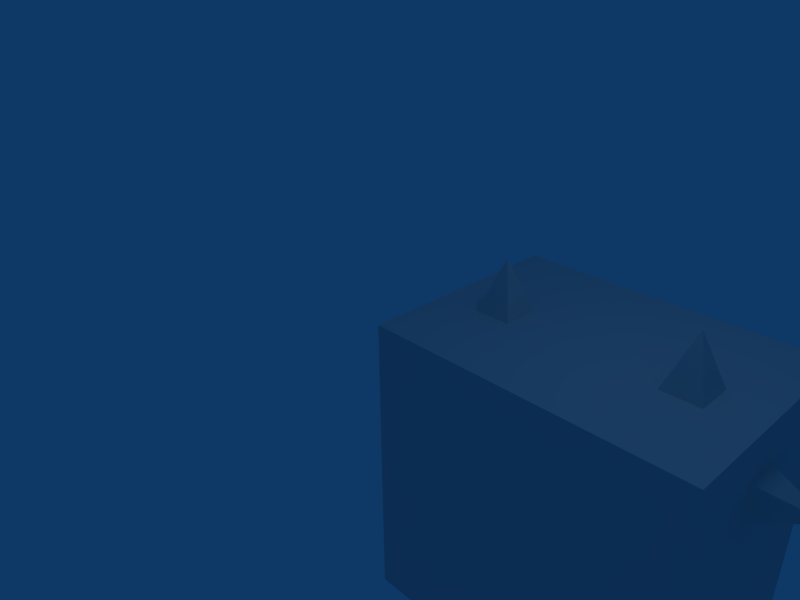 # Source: wall.blend  (saved by Blender 2.48.1; exported with 4.5.12 LTS)
import bpy
from mathutils import Matrix  # noqa: F401  (used for matrix-valued properties, if any)

bpy.ops.wm.read_factory_settings(use_empty=True)
scene = bpy.context.scene
scene.name = 'Scene'

# ---- collections
col_collection_1 = bpy.data.collections.new('Collection 1'); scene.collection.children.link(col_collection_1)

# ---- world
world_world = bpy.data.worlds.new('World'); scene.world = world_world
world_world.color = (0.05656, 0.2208, 0.4)
world_world.use_sun_shadow = False
world_world.sun_shadow_jitter_overblur = 0.0
world_world.cycles.sampling_method = 'MANUAL'
world_world.cycles.sample_map_resolution = 256

# ---- cameras
cam_camera = bpy.data.cameras.new('Camera')
cam_camera.passepartout_alpha = 0.2
cam_camera.clip_end = 100.0
cam_camera.lens = 35.0
cam_camera.ortho_scale = 7.314
cam_camera.show_passepartout = False
cam_camera.show_safe_areas = True
cam_camera.dof.focus_distance = 0.0
cam_camera.dof.aperture_fstop = 128.0

# ---- lights
light_spot = bpy.data.lights.new('Spot', 'POINT')
light_spot.transmission_factor = 0.0
light_spot.cutoff_distance = 30.0
light_spot.energy = 100.0
light_spot.shadow_buffer_clip_start = 1.001
light_spot.shadow_soft_size = 1.0
light_spot.shadow_maximum_resolution = 0.006
light_spot.use_absolute_resolution = True
light_spot.cycles.use_multiple_importance_sampling = False

# ---- meshes
me_cube = bpy.data.meshes.new('Cube')
me_cube.from_pydata([(-0.9655, -0.2014, -1.464), (-0.9655, -0.4718, -1.464), (-0.9655, -0.4718, -1.735), (-0.9655, -0.2014, -1.735), (-1.348, -0.3366, -1.6), (-0.9655, -0.3366, -1.6), (-0.9655, -0.3366, -0.398), (-1.348, -0.3366, -0.398), (-0.9655, -0.2014, -0.5332), (-0.9655, -0.4718, -0.5332), (-0.9655, -0.4718, -0.2628), (-0.9655, -0.2014, -0.2628), (0.9673, -0.4768, -0.2628), (0.9437, -0.2074, -0.2628), (0.9437, -0.2074, -0.5332), (0.9673, -0.4768, -0.5332), (1.336, -0.3088, -0.398), (0.9555, -0.3421, -0.398), (0.9555, -0.3421, -1.6), (1.336, -0.3088, -1.6), (0.9673, -0.4768, -1.735), (0.9437, -0.2074, -1.735), (0.9437, -0.2074, -1.464), (0.9673, -0.4768, -1.464), (-0.4707, -0.4768, -1.971), (-0.4707, -0.2074, -1.948), (-0.7411, -0.2074, -1.948), (-0.7411, -0.4768, -1.971), (-0.6059, -0.3088, -2.34), (-0.6059, -0.3421, -1.959), (0.5956, -0.3421, -1.959), (0.5956, -0.3088, -2.34), (0.4604, -0.4768, -1.971), (0.4604, -0.2074, -1.948), (0.7308, -0.2074, -1.948), (0.7308, -0.4768, -1.971), (0.7308, -0.2014, -0.03839), (0.7308, -0.4718, -0.03839), (0.4604, -0.4718, -0.03839), (0.4604, -0.2014, -0.03839), (0.5956, -0.3366, 0.344), (0.5956, -0.3366, -0.03839), (-0.6059, -0.3366, -0.03839), (-0.6059, -0.3366, 0.344), (-0.7411, -0.2014, -0.03839), (-0.7411, -0.4718, -0.03839), (-0.4707, -0.4718, -0.03839), (-0.4707, -0.2014, -0.03839)], [], [(1, 0, 4), (4, 2, 1), (4, 3, 2), (4, 0, 3), (5, 0, 1), (5, 1, 2), (5, 2, 3), (3, 0, 5), (6, 8, 11), (6, 9, 8), (6, 10, 9), (6, 11, 10), (7, 11, 8), (7, 8, 9), (7, 9, 10), (7, 10, 11), (16, 13, 12), (16, 14, 13), (16, 15, 14), (16, 12, 15), (17, 12, 13), (17, 13, 14), (17, 14, 15), (17, 15, 12), (18, 20, 23), (18, 21, 20), (18, 22, 21), (18, 23, 22), (19, 23, 20), (19, 20, 21), (19, 21, 22), (19, 22, 23), (28, 25, 24), (28, 26, 25), (28, 27, 26), (28, 24, 27), (29, 24, 25), (29, 25, 26), (29, 26, 27), (29, 27, 24), (30, 32, 35), (30, 33, 32), (30, 34, 33), (30, 35, 34), (31, 35, 32), (31, 32, 33), (31, 33, 34), (31, 34, 35), (40, 37, 36), (40, 38, 37), (40, 39, 38), (40, 36, 39), (41, 36, 37), (41, 37, 38), (41, 38, 39), (41, 39, 36), (42, 44, 47), (42, 45, 44), (42, 46, 45), (42, 47, 46), (43, 47, 44), (43, 44, 45), (43, 45, 46), (43, 46, 47)])
_uv = me_cube.uv_layers.new(name='UVTex')
_uv.uv.foreach_set('vector', [0.6733, 0.04465, 0.967, 0.04465, 0.967, 0.3383, 0.6733, 0.04465, 0.967, 0.04465, 0.967, 0.3383, 0.6733, 0.04465, 0.967, 0.04465, 0.967, 0.3383, 0.6733, 0.04465, 0.967, 0.04465, 0.967, 0.3383, 0.6733, 0.04465, 0.967, 0.04465, 0.967, 0.3383, 0.6733, 0.04465, 0.967, 0.04465, 0.967, 0.3383, 0.6733, 0.04465, 0.967, 0.04465, 0.967, 0.3383, 0.6733, 0.04465, 0.967, 0.04465, 0.967, 0.3383, 0.6733, 0.04465, 0.967, 0.04465, 0.967, 0.3383, 0.6733, 0.04465, 0.967, 0.04465, 0.967, 0.3383, 0.6733, 0.04465, 0.967, 0.04465, 0.967, 0.3383, 0.6733, 0.04465, 0.967, 0.04465, 0.967, 0.3383, 0.6733, 0.04465, 0.967, 0.04465, 0.967, 0.3383, 0.6733, 0.04465, 0.967, 0.04465, 0.967, 0.3383, 0.6733, 0.04465, 0.967, 0.04465, 0.967, 0.3383, 0.6733, 0.04465, 0.967, 0.04465, 0.967, 0.3383, 0.6733, 0.04465, 0.967, 0.04465, 0.967, 0.3383, 0.6733, 0.04465, 0.967, 0.04465, 0.967, 0.3383, 0.6733, 0.04465, 0.967, 0.04465, 0.967, 0.3383, 0.6733, 0.04465, 0.967, 0.04465, 0.967, 0.3383, 0.6733, 0.04465, 0.967, 0.04465, 0.967, 0.3383, 0.6733, 0.04465, 0.967, 0.04465, 0.967, 0.3383, 0.6733, 0.04465, 0.967, 0.04465, 0.967, 0.3383, 0.6733, 0.04465, 0.967, 0.04465, 0.967, 0.3383, 0.6733, 0.04465, 0.967, 0.04465, 0.967, 0.3383, 0.6733, 0.04465, 0.967, 0.04465, 0.967, 0.3383, 0.6733, 0.04465, 0.967, 0.04465, 0.967, 0.3383, 0.6733, 0.04465, 0.967, 0.04465, 0.967, 0.3383, 0.6733, 0.04465, 0.967, 0.04465, 0.967, 0.3383, 0.6733, 0.04465, 0.967, 0.04465, 0.967, 0.3383, 0.6733, 0.04465, 0.967, 0.04465, 0.967, 0.3383, 0.6733, 0.04465, 0.967, 0.04465, 0.967, 0.3383, 0.6733, 0.04465, 0.967, 0.04465, 0.967, 0.3383, 0.6733, 0.04465, 0.967, 0.04465, 0.967, 0.3383, 0.6733, 0.04465, 0.967, 0.04465, 0.967, 0.3383, 0.6733, 0.04465, 0.967, 0.04465, 0.967, 0.3383, 0.6733, 0.04465, 0.967, 0.04465, 0.967, 0.3383, 0.6733, 0.04465, 0.967, 0.04465, 0.967, 0.3383, 0.6733, 0.04465, 0.967, 0.04465, 0.967, 0.3383, 0.6733, 0.04465, 0.967, 0.04465, 0.967, 0.3383, 0.6733, 0.04465, 0.967, 0.04465, 0.967, 0.3383, 0.6733, 0.04465, 0.967, 0.04465, 0.967, 0.3383, 0.6733, 0.04465, 0.967, 0.04465, 0.967, 0.3383, 0.6733, 0.04465, 0.967, 0.04465, 0.967, 0.3383, 0.6733, 0.04465, 0.967, 0.04465, 0.967, 0.3383, 0.6733, 0.04465, 0.967, 0.04465, 0.967, 0.3383, 0.6733, 0.04465, 0.967, 0.04465, 0.967, 0.3383, 0.6733, 0.04465, 0.967, 0.04465, 0.967, 0.3383, 0.6733, 0.04465, 0.967, 0.04465, 0.967, 0.3383, 0.6733, 0.04465, 0.967, 0.04465, 0.967, 0.3383, 0.6733, 0.04465, 0.967, 0.04465, 0.967, 0.3383, 0.6733, 0.04465, 0.967, 0.04465, 0.967, 0.3383, 0.6733, 0.04465, 0.967, 0.04465, 0.967, 0.3383, 0.6733, 0.04465, 0.967, 0.04465, 0.967, 0.3383, 0.6733, 0.04465, 0.967, 0.04465, 0.967, 0.3383, 0.6733, 0.04465, 0.967, 0.04465, 0.967, 0.3383, 0.6733, 0.04465, 0.967, 0.04465, 0.967, 0.3383, 0.6733, 0.04465, 0.967, 0.04465, 0.967, 0.3383, 0.6733, 0.04465, 0.967, 0.04465, 0.967, 0.3383, 0.6733, 0.04465, 0.967, 0.04465, 0.967, 0.3383, 0.6733, 0.04465, 0.967, 0.04465, 0.967, 0.3383, 0.6733, 0.04465, 0.967, 0.04465, 0.967, 0.3383, 0.6733, 0.04465, 0.967, 0.04465, 0.967, 0.3383, 0.6733, 0.04465, 0.967, 0.04465, 0.967, 0.3383])
me_cube.use_remesh_preserve_volume = False
me_cube.use_remesh_preserve_attributes = False
me_cube.use_mirror_vertex_groups = False
me_cube.update()
me_cube_001 = bpy.data.meshes.new('Cube.001')
me_cube_001.from_pydata([(1.0, 0.4555, -1.995), (1.0, -1.0, -1.995), (-1.0, -1.0, -1.995), (-1.0, 0.4555, -1.995), (1.0, 0.4555, 0.004684), (1.0, -1.0, 0.004684), (-1.0, -1.0, 0.004684), (-1.0, 0.4555, 0.004684), (-0.6406, 0.86, -1.636), (-0.6406, 0.86, -0.3548), (0.6406, 0.86, -1.636), (0.6406, 0.86, -0.3548), (0.3146, 0.5705, -1.31), (-0.3146, 0.5705, -1.31), (0.3146, 0.5705, -0.6808), (-0.3146, 0.5705, -0.6808)], [], [(0, 1, 2, 3), (4, 7, 6, 5), (0, 4, 5, 1), (1, 5, 6, 2), (2, 6, 7, 3), (3, 7, 9, 8), (4, 0, 10, 11), (7, 4, 11, 9), (0, 3, 8, 10), (10, 8, 13, 12), (9, 11, 14, 15), (11, 10, 12, 14), (8, 9, 15, 13), (14, 12, 13, 15)])
_uv = me_cube_001.uv_layers.new(name='UVTex')
_uv.uv.foreach_set('vector', [0.1928, 0.0509, 0.3517, 0.0509, 0.3517, 0.2693, 0.1928, 0.2693, 0.1928, 0.7062, 0.1928, 0.4878, 0.3517, 0.4878, 0.3517, 0.7062, 0.1928, 0.9246, 0.1928, 0.7062, 0.3517, 0.7062, 0.3517, 0.9246, 0.6266, 0.4626, 0.4601, 0.4626, 0.4601, 0.2961, 0.6266, 0.2961, 0.3517, 0.2693, 0.3517, 0.4878, 0.1928, 0.4878, 0.1928, 0.2693, 0.6205, 0.9254, 0.621, 0.797, 0.6499, 0.8285, 0.6519, 0.8961, 0.7481, 0.7971, 0.7481, 0.9232, 0.7174, 0.8932, 0.7184, 0.8269, 0.621, 0.797, 0.7481, 0.7971, 0.7184, 0.8269, 0.6499, 0.8285, 0.7481, 0.9232, 0.6205, 0.9254, 0.6519, 0.8961, 0.7174, 0.8932, 0.7174, 0.8932, 0.6519, 0.8961, 0.6712, 0.8754, 0.6991, 0.8737, 0.6499, 0.8285, 0.7184, 0.8269, 0.698, 0.8476, 0.6715, 0.847, 0.7184, 0.8269, 0.7174, 0.8932, 0.6991, 0.8737, 0.698, 0.8476, 0.6519, 0.8961, 0.6499, 0.8285, 0.6715, 0.847, 0.6712, 0.8754, 0.1345, 0.5599, 0.1345, 0.6385, 0.05585, 0.6385, 0.05585, 0.5599])
me_cube_001.use_remesh_preserve_volume = False
me_cube_001.use_remesh_preserve_attributes = False
me_cube_001.use_mirror_vertex_groups = False
me_cube_001.update()

# ---- objects
ob_cube = bpy.data.objects.new('Cube', me_cube)
ob_cube_001 = bpy.data.objects.new('Cube.001', me_cube_001)
ob_lamp = bpy.data.objects.new('Lamp', light_spot)
ob_camera = bpy.data.objects.new('Camera', cam_camera)

# ---- transforms, parenting, visibility, modifiers, constraints
ob_cube.location = (2.513, 2.513, 0.0)
ob_cube.scale = (2.497, 2.497, 2.497)
ob_cube.lock_rotations_4d = False
ob_cube.empty_display_type = 'ARROWS'
ob_cube.lineart.crease_threshold = 0.0
ob_cube_001.location = (2.513, 2.513, 0.0)
ob_cube_001.scale = (2.497, 2.497, 2.497)
ob_cube_001.lock_rotations_4d = False
ob_cube_001.empty_display_type = 'ARROWS'
ob_cube_001.lineart.crease_threshold = 0.0
ob_lamp.location = (4.076, 1.005, 5.904)
ob_lamp.rotation_euler = (0.6503, 0.05522, 1.866)
ob_lamp.lock_rotations_4d = False
ob_lamp.empty_display_type = 'ARROWS'
ob_lamp.color = (0.0, 0.0, 0.0, 0.0)
ob_lamp.lineart.crease_threshold = 0.0
ob_camera.location = (7.481, -6.508, 5.344)
ob_camera.rotation_euler = (1.109, 0.01082, 0.8149)
ob_camera.lock_rotations_4d = False
ob_camera.empty_display_type = 'ARROWS'
ob_camera.color = (0.0, 0.0, 0.0, 0.0)
ob_camera.display_type = 'WIRE'
ob_camera.lineart.crease_threshold = 0.0

# ---- collection membership
col_collection_1.objects.link(ob_cube)
col_collection_1.objects.link(ob_cube_001)
col_collection_1.objects.link(ob_lamp)
col_collection_1.objects.link(ob_camera)

# ---- scene / render settings (as saved in the file)
scene.camera = ob_camera
scene.frame_start = 1; scene.frame_end = 250; scene.frame_set(1)
scene.render.engine = 'BLENDER_EEVEE_NEXT'
scene.render.image_settings.file_format = 'JPEG'
scene.render.image_settings.color_mode = 'RGB'
scene.render.image_settings.compression = 90
scene.render.resolution_x = 800
scene.render.resolution_y = 600
scene.render.pixel_aspect_x = 100.0
scene.render.pixel_aspect_y = 100.0
scene.render.fps = 25
scene.render.dither_intensity = 0.0
scene.render.use_compositing = False
scene.render.use_sequencer = False
scene.render.bake_margin = 2
scene.render.bake_bias = 0.0
scene.render.use_stamp_time = False
scene.render.use_stamp_date = False
scene.render.use_stamp_frame = False
scene.render.use_stamp_camera = False
scene.render.use_stamp_scene = False
scene.render.use_stamp_filename = False
scene.render.use_stamp_render_time = False
scene.render.stamp_font_size = 0
scene.cycles.use_denoising = False
scene.cycles.samples = 10
scene.cycles.sampling_pattern = 'TABULATED_SOBOL'
scene.cycles.light_sampling_threshold = 0.0
scene.cycles.use_adaptive_sampling = False
scene.cycles.use_light_tree = False
scene.cycles.blur_glossy = 0.0
scene.cycles.volume_bounces = 1
scene.cycles.pixel_filter_type = 'GAUSSIAN'
scene.cycles.sample_clamp_indirect = 0.0
scene.view_settings.view_transform = 'Raw'
bpy.context.view_layer.update()
